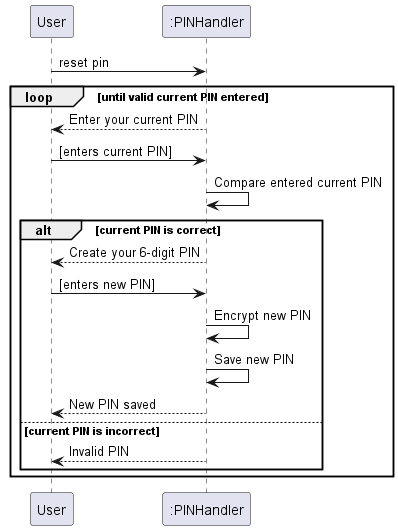

The diagram above was rendered by PlantUML. Its source (embedded in the PNG):
@startuml
participant User
participant ":PINHandler" as PINHandler

User -> PINHandler: reset pin
loop until valid current PIN entered
    PINHandler --> User: Enter your current PIN
    User -> PINHandler: [enters current PIN]
    PINHandler -> PINHandler: Compare entered current PIN
    alt current PIN is correct
        PINHandler --> User: Create your 6-digit PIN
        User -> PINHandler: [enters new PIN]
        PINHandler -> PINHandler: Encrypt new PIN
        PINHandler -> PINHandler: Save new PIN
        PINHandler --> User: New PIN saved
    else current PIN is incorrect
        PINHandler --> User: Invalid PIN
    end
end
@enduml